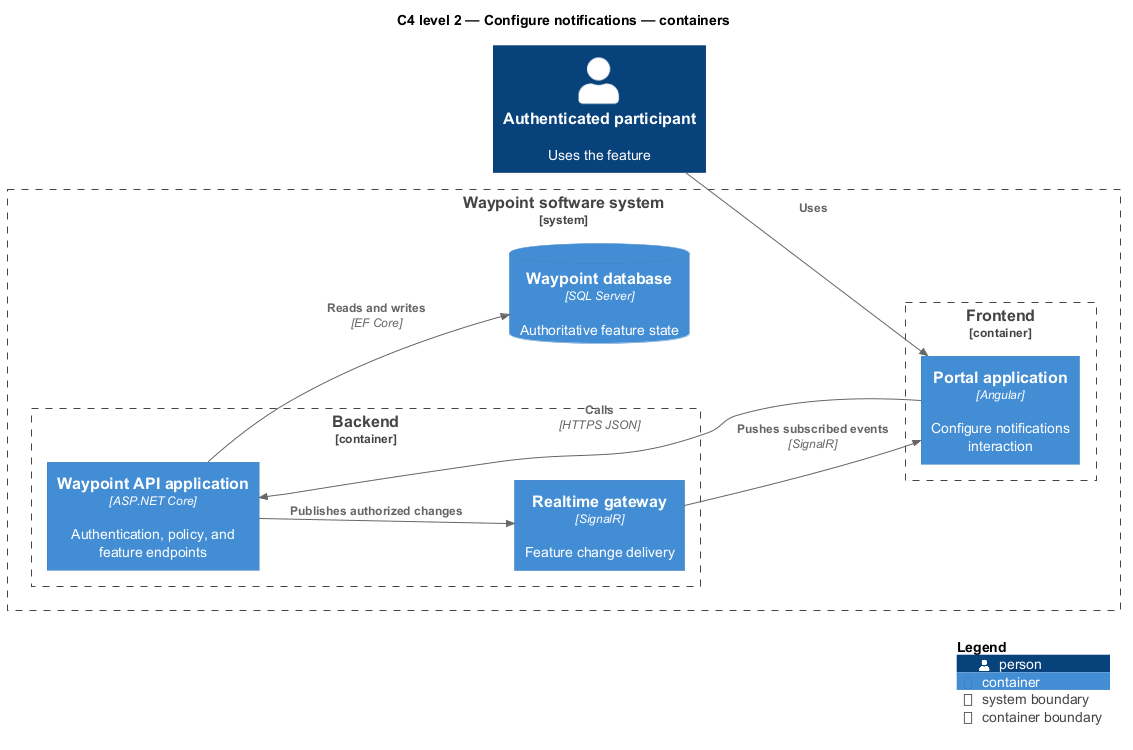

The diagram above was rendered by PlantUML. Its source (embedded in the PNG):
@startuml
!include <C4/C4_Component>
LAYOUT_LEFT_RIGHT()
title C4 level 2 — Configure notifications — containers
Person(primary, "Authenticated participant", "Uses the feature")
System_Boundary(waypoint, "Waypoint software system") {
  Container_Boundary(frontend, "Frontend") {
    Container(app1, "Portal application", "Angular", "Configure notifications interaction")
  }
  Container_Boundary(backend, "Backend") {
    Container(api, "Waypoint API application", "ASP.NET Core", "Authentication, policy, and feature endpoints")
    Container(realtime, "Realtime gateway", "SignalR", "Feature change delivery")
  }
  ContainerDb(db, "Waypoint database", "SQL Server", "Authoritative feature state")
}
Rel(primary, app1, "Uses")
Rel(app1, api, "Calls", "HTTPS JSON")
Rel(api, db, "Reads and writes", "EF Core")
Rel(api, realtime, "Publishes authorized changes")
Rel(realtime, app1, "Pushes subscribed events", "SignalR")
SHOW_LEGEND()
@enduml